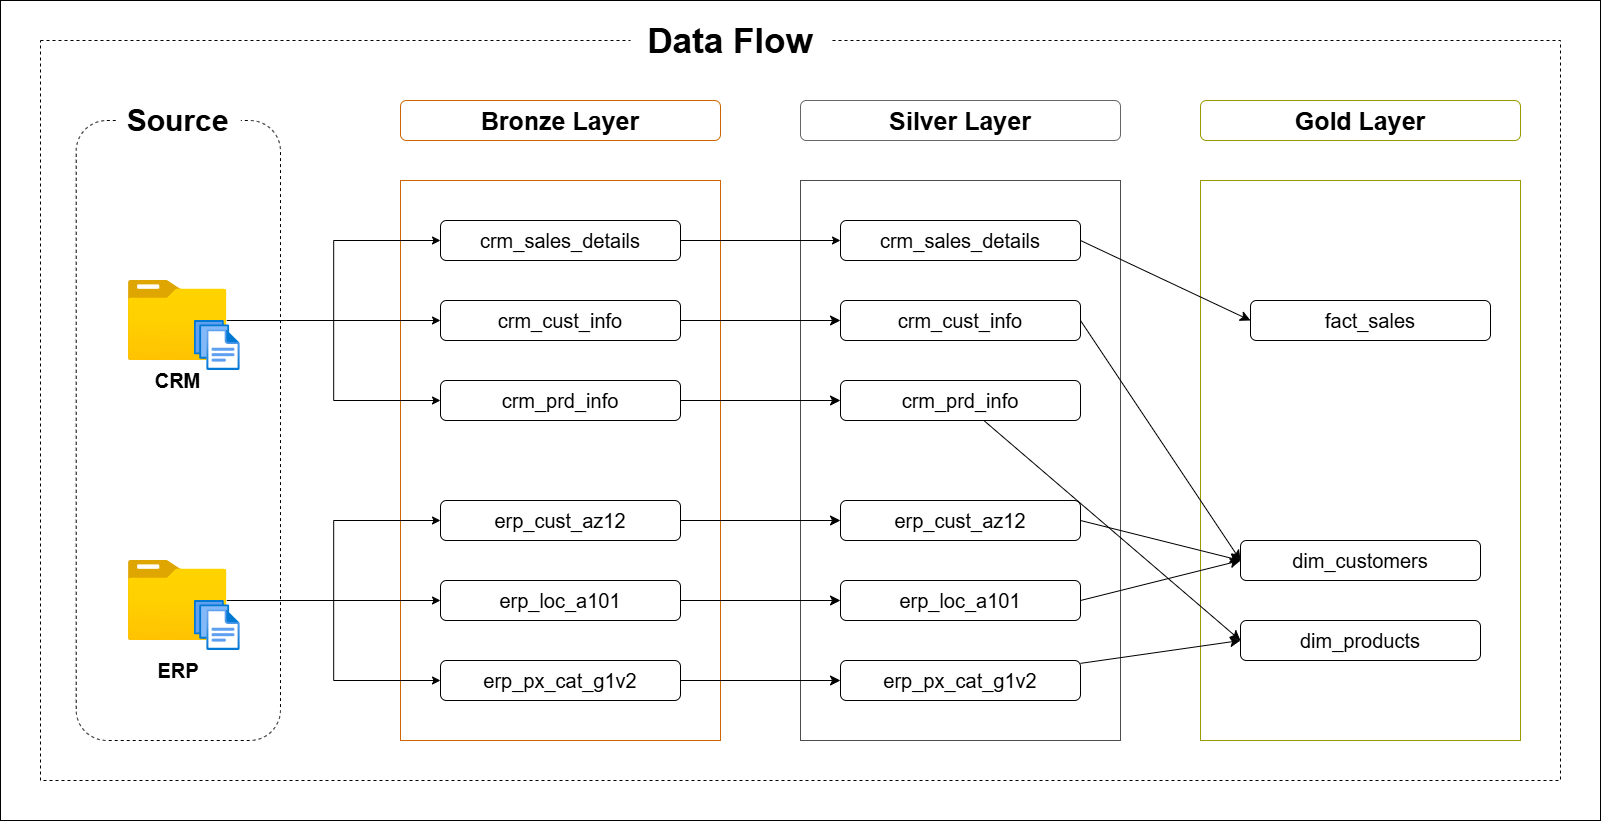

The diagram above was exported from draw.io. Its source (the exported page's mxGraphModel, read from the mxfile embedded in the PNG):
<mxGraphModel dx="1895" dy="1098" grid="1" gridSize="10" guides="1" tooltips="1" connect="1" arrows="1" fold="1" page="1" pageScale="1" pageWidth="1600" pageHeight="1200" background="light-dark(#FFFFFF,#FFFFFF)" math="0" shadow="0">
  <root>
    <mxCell id="0" />
    <mxCell id="1" parent="0" />
    <mxCell id="FbDpob755kWfkJTgj_kd-17" value="" style="rounded=0;whiteSpace=wrap;html=1;fillColor=none;strokeColor=light-dark(#000000,#000000);dashed=1;" parent="1" vertex="1">
      <mxGeometry x="40" y="220" width="1520" height="740" as="geometry" />
    </mxCell>
    <mxCell id="FbDpob755kWfkJTgj_kd-1" value="" style="rounded=1;whiteSpace=wrap;html=1;fillColor=none;dashed=1;movable=1;resizable=1;rotatable=1;deletable=1;editable=1;locked=0;connectable=1;strokeColor=light-dark(#000000,#000000);container=0;" parent="1" vertex="1">
      <mxGeometry x="75.69" y="300" width="204.31" height="620" as="geometry" />
    </mxCell>
    <mxCell id="FbDpob755kWfkJTgj_kd-2" value="&lt;span style=&quot;font-size: 30px;&quot;&gt;&lt;b&gt;&lt;font style=&quot;color: light-dark(rgb(0, 0, 0), rgb(0, 0, 0));&quot;&gt;Source&lt;/font&gt;&lt;/b&gt;&lt;/span&gt;" style="text;html=1;whiteSpace=wrap;strokeColor=none;fillColor=light-dark(#FFFFFF,#FFFFFF);align=center;verticalAlign=middle;rounded=0;movable=1;resizable=1;rotatable=1;deletable=1;editable=1;locked=0;connectable=1;container=0;" parent="1" vertex="1">
      <mxGeometry x="115.35" y="275" width="125" height="50" as="geometry" />
    </mxCell>
    <mxCell id="FbDpob755kWfkJTgj_kd-14" value="" style="group" parent="1" connectable="0" vertex="1">
      <mxGeometry x="112.85" y="740" width="130" height="140" as="geometry" />
    </mxCell>
    <mxCell id="FbDpob755kWfkJTgj_kd-10" value="&lt;span style=&quot;font-size: 20px;&quot;&gt;&lt;b&gt;&lt;font style=&quot;color: light-dark(rgb(0, 0, 0), rgb(0, 0, 0));&quot;&gt;ERP&lt;/font&gt;&lt;/b&gt;&lt;/span&gt;" style="text;html=1;whiteSpace=wrap;strokeColor=none;fillColor=none;align=center;verticalAlign=middle;rounded=0;movable=1;resizable=1;rotatable=1;deletable=1;editable=1;locked=0;connectable=1;container=0;" parent="FbDpob755kWfkJTgj_kd-14" vertex="1">
      <mxGeometry y="90" width="130" height="40" as="geometry" />
    </mxCell>
    <mxCell id="FbDpob755kWfkJTgj_kd-7" value="" style="image;aspect=fixed;html=1;points=[];align=center;fontSize=12;image=img/lib/azure2/general/Folder_Blank.svg;movable=1;resizable=1;rotatable=1;deletable=1;editable=1;locked=0;connectable=1;strokeColor=light-dark(#000000,#000000);container=0;" parent="FbDpob755kWfkJTgj_kd-14" vertex="1">
      <mxGeometry x="15" width="98.57" height="80" as="geometry" />
    </mxCell>
    <mxCell id="FbDpob755kWfkJTgj_kd-8" value="" style="image;aspect=fixed;html=1;points=[];align=center;fontSize=12;image=img/lib/azure2/general/Files.svg;movable=1;resizable=1;rotatable=1;deletable=1;editable=1;locked=0;connectable=1;strokeColor=light-dark(#000000,#000000);container=0;" parent="FbDpob755kWfkJTgj_kd-14" vertex="1">
      <mxGeometry x="81.07" y="40" width="45.71" height="50" as="geometry" />
    </mxCell>
    <mxCell id="FbDpob755kWfkJTgj_kd-15" value="" style="group" parent="1" connectable="0" vertex="1">
      <mxGeometry x="111.15" y="460" width="133.39" height="120" as="geometry" />
    </mxCell>
    <mxCell id="FbDpob755kWfkJTgj_kd-9" value="&lt;span style=&quot;font-size: 20px;&quot;&gt;&lt;b&gt;&lt;font style=&quot;color: light-dark(rgb(0, 0, 0), rgb(0, 0, 0));&quot;&gt;CRM&lt;/font&gt;&lt;/b&gt;&lt;/span&gt;" style="text;html=1;whiteSpace=wrap;strokeColor=none;fillColor=none;align=center;verticalAlign=middle;rounded=0;movable=1;resizable=1;rotatable=1;deletable=1;editable=1;locked=0;connectable=1;container=0;" parent="FbDpob755kWfkJTgj_kd-15" vertex="1">
      <mxGeometry y="80" width="133.39" height="40" as="geometry" />
    </mxCell>
    <mxCell id="FbDpob755kWfkJTgj_kd-4" value="" style="image;aspect=fixed;html=1;points=[];align=center;fontSize=12;image=img/lib/azure2/general/Folder_Blank.svg;movable=1;resizable=1;rotatable=1;deletable=1;editable=1;locked=0;connectable=1;strokeColor=light-dark(#000000,#000000);container=0;" parent="FbDpob755kWfkJTgj_kd-15" vertex="1">
      <mxGeometry x="16.689999999999998" width="98.57" height="80" as="geometry" />
    </mxCell>
    <mxCell id="FbDpob755kWfkJTgj_kd-5" value="" style="image;aspect=fixed;html=1;points=[];align=center;fontSize=12;image=img/lib/azure2/general/Files.svg;movable=1;resizable=1;rotatable=1;deletable=1;editable=1;locked=0;connectable=1;strokeColor=light-dark(#000000,#000000);container=0;" parent="FbDpob755kWfkJTgj_kd-15" vertex="1">
      <mxGeometry x="82.75999999999999" y="40" width="45.71" height="50" as="geometry" />
    </mxCell>
    <mxCell id="FbDpob755kWfkJTgj_kd-19" value="&lt;font style=&quot;color: light-dark(rgb(0, 0, 0), rgb(0, 0, 0)); font-size: 35px;&quot;&gt;&lt;b style=&quot;&quot;&gt;Data Flow&lt;/b&gt;&lt;/font&gt;" style="text;html=1;whiteSpace=wrap;strokeColor=none;fillColor=light-dark(#FFFFFF,#FFFFFF);align=center;verticalAlign=middle;rounded=0;" parent="1" vertex="1">
      <mxGeometry x="630" y="200" width="200" height="40" as="geometry" />
    </mxCell>
    <mxCell id="FbDpob755kWfkJTgj_kd-20" value="" style="rounded=0;whiteSpace=wrap;html=1;fillColor=none;strokeColor=light-dark(#000000,#CC6600);glass=0;" parent="1" vertex="1">
      <mxGeometry x="400" y="360" width="320" height="560" as="geometry" />
    </mxCell>
    <mxCell id="FbDpob755kWfkJTgj_kd-21" value="" style="rounded=0;whiteSpace=wrap;html=1;fillColor=none;strokeColor=light-dark(#000000,#4D4D4D);" parent="1" vertex="1">
      <mxGeometry x="800" y="360" width="320" height="560" as="geometry" />
    </mxCell>
    <mxCell id="FbDpob755kWfkJTgj_kd-22" value="" style="rounded=0;whiteSpace=wrap;html=1;fillColor=none;strokeColor=light-dark(#000000,#999900);" parent="1" vertex="1">
      <mxGeometry x="1200" y="360" width="320" height="560" as="geometry" />
    </mxCell>
    <mxCell id="FbDpob755kWfkJTgj_kd-48" style="edgeStyle=orthogonalEdgeStyle;rounded=0;orthogonalLoop=1;jettySize=auto;html=1;entryX=0;entryY=0.5;entryDx=0;entryDy=0;strokeColor=light-dark(#000000,#000000);" parent="1" source="FbDpob755kWfkJTgj_kd-30" target="FbDpob755kWfkJTgj_kd-38" edge="1">
      <mxGeometry relative="1" as="geometry" />
    </mxCell>
    <mxCell id="FbDpob755kWfkJTgj_kd-30" value="&lt;font style=&quot;color: light-dark(rgb(0, 0, 0), rgb(0, 0, 0)); font-size: 20px;&quot;&gt;crm_sales_details&lt;/font&gt;" style="rounded=1;whiteSpace=wrap;html=1;fillColor=none;strokeColor=light-dark(#000000,#000000);" parent="1" vertex="1">
      <mxGeometry x="440" y="400" width="240" height="40" as="geometry" />
    </mxCell>
    <mxCell id="m7AVcoM0WQhFDC53aQBm-5" style="edgeStyle=none;curved=1;rounded=0;orthogonalLoop=1;jettySize=auto;html=1;entryX=0;entryY=0.5;entryDx=0;entryDy=0;fontSize=12;startSize=8;endSize=8;strokeColor=light-dark(#000000,#000000);" parent="1" source="FbDpob755kWfkJTgj_kd-33" target="FbDpob755kWfkJTgj_kd-39" edge="1">
      <mxGeometry relative="1" as="geometry" />
    </mxCell>
    <mxCell id="FbDpob755kWfkJTgj_kd-33" value="&lt;font style=&quot;color: light-dark(rgb(0, 0, 0), rgb(0, 0, 0)); font-size: 20px;&quot;&gt;crm_cust_info&lt;/font&gt;" style="rounded=1;whiteSpace=wrap;html=1;fillColor=none;strokeColor=light-dark(#000000,#000000);" parent="1" vertex="1">
      <mxGeometry x="440" y="480" width="240" height="40" as="geometry" />
    </mxCell>
    <mxCell id="m7AVcoM0WQhFDC53aQBm-6" style="edgeStyle=none;curved=1;rounded=0;orthogonalLoop=1;jettySize=auto;html=1;entryX=0;entryY=0.5;entryDx=0;entryDy=0;fontSize=12;startSize=8;endSize=8;strokeColor=light-dark(#000000,#000000);" parent="1" source="FbDpob755kWfkJTgj_kd-34" target="FbDpob755kWfkJTgj_kd-40" edge="1">
      <mxGeometry relative="1" as="geometry" />
    </mxCell>
    <mxCell id="FbDpob755kWfkJTgj_kd-34" value="&lt;font style=&quot;color: light-dark(rgb(0, 0, 0), rgb(0, 0, 0)); font-size: 20px;&quot;&gt;crm_prd_info&lt;/font&gt;" style="rounded=1;whiteSpace=wrap;html=1;fillColor=none;strokeColor=light-dark(#000000,#000000);" parent="1" vertex="1">
      <mxGeometry x="440" y="560" width="240" height="40" as="geometry" />
    </mxCell>
    <mxCell id="m7AVcoM0WQhFDC53aQBm-7" style="edgeStyle=none;curved=1;rounded=0;orthogonalLoop=1;jettySize=auto;html=1;entryX=0;entryY=0.5;entryDx=0;entryDy=0;fontSize=12;startSize=8;endSize=8;strokeColor=light-dark(#000000,#000000);" parent="1" source="FbDpob755kWfkJTgj_kd-35" target="FbDpob755kWfkJTgj_kd-41" edge="1">
      <mxGeometry relative="1" as="geometry" />
    </mxCell>
    <mxCell id="FbDpob755kWfkJTgj_kd-35" value="&lt;font style=&quot;color: light-dark(rgb(0, 0, 0), rgb(0, 0, 0)); font-size: 20px;&quot;&gt;erp_cust_az12&lt;/font&gt;" style="rounded=1;whiteSpace=wrap;html=1;fillColor=none;strokeColor=light-dark(#000000,#000000);" parent="1" vertex="1">
      <mxGeometry x="440" y="680" width="240" height="40" as="geometry" />
    </mxCell>
    <mxCell id="m7AVcoM0WQhFDC53aQBm-8" style="edgeStyle=none;curved=1;rounded=0;orthogonalLoop=1;jettySize=auto;html=1;entryX=0;entryY=0.5;entryDx=0;entryDy=0;fontSize=12;startSize=8;endSize=8;strokeColor=light-dark(#000000,#000000);" parent="1" source="FbDpob755kWfkJTgj_kd-36" target="FbDpob755kWfkJTgj_kd-42" edge="1">
      <mxGeometry relative="1" as="geometry" />
    </mxCell>
    <mxCell id="FbDpob755kWfkJTgj_kd-36" value="&lt;font style=&quot;color: light-dark(rgb(0, 0, 0), rgb(0, 0, 0)); font-size: 20px;&quot;&gt;erp_loc_a101&lt;/font&gt;" style="rounded=1;whiteSpace=wrap;html=1;fillColor=none;strokeColor=light-dark(#000000,#000000);" parent="1" vertex="1">
      <mxGeometry x="440" y="760" width="240" height="40" as="geometry" />
    </mxCell>
    <mxCell id="m7AVcoM0WQhFDC53aQBm-9" style="edgeStyle=none;curved=1;rounded=0;orthogonalLoop=1;jettySize=auto;html=1;entryX=0;entryY=0.5;entryDx=0;entryDy=0;fontSize=12;startSize=8;endSize=8;strokeColor=light-dark(#000000,#000000);" parent="1" source="FbDpob755kWfkJTgj_kd-37" target="FbDpob755kWfkJTgj_kd-43" edge="1">
      <mxGeometry relative="1" as="geometry" />
    </mxCell>
    <mxCell id="FbDpob755kWfkJTgj_kd-37" value="&lt;font style=&quot;color: light-dark(rgb(0, 0, 0), rgb(0, 0, 0));&quot;&gt;&lt;span style=&quot;font-size: 20px;&quot;&gt;erp_px_cat_g1v2&lt;/span&gt;&lt;/font&gt;" style="rounded=1;whiteSpace=wrap;html=1;fillColor=none;strokeColor=light-dark(#000000,#000000);" parent="1" vertex="1">
      <mxGeometry x="440" y="840" width="240" height="40" as="geometry" />
    </mxCell>
    <mxCell id="m7AVcoM0WQhFDC53aQBm-10" style="edgeStyle=none;curved=1;rounded=0;orthogonalLoop=1;jettySize=auto;html=1;exitX=1;exitY=0.5;exitDx=0;exitDy=0;entryX=0;entryY=0.5;entryDx=0;entryDy=0;fontSize=12;startSize=8;endSize=8;strokeColor=light-dark(#000000,#000000);" parent="1" source="FbDpob755kWfkJTgj_kd-38" target="FbDpob755kWfkJTgj_kd-44" edge="1">
      <mxGeometry relative="1" as="geometry" />
    </mxCell>
    <mxCell id="FbDpob755kWfkJTgj_kd-38" value="&lt;font style=&quot;color: light-dark(rgb(0, 0, 0), rgb(0, 0, 0)); font-size: 20px;&quot;&gt;crm_sales_details&lt;/font&gt;" style="rounded=1;whiteSpace=wrap;html=1;fillColor=none;strokeColor=light-dark(#000000,#000000);" parent="1" vertex="1">
      <mxGeometry x="840" y="400" width="240" height="40" as="geometry" />
    </mxCell>
    <mxCell id="m7AVcoM0WQhFDC53aQBm-11" style="edgeStyle=none;curved=1;rounded=0;orthogonalLoop=1;jettySize=auto;html=1;exitX=1;exitY=0.5;exitDx=0;exitDy=0;entryX=0;entryY=0.5;entryDx=0;entryDy=0;fontSize=12;startSize=8;endSize=8;strokeColor=light-dark(#000000,#000000);" parent="1" source="FbDpob755kWfkJTgj_kd-39" target="FbDpob755kWfkJTgj_kd-45" edge="1">
      <mxGeometry relative="1" as="geometry" />
    </mxCell>
    <mxCell id="FbDpob755kWfkJTgj_kd-39" value="&lt;font style=&quot;color: light-dark(rgb(0, 0, 0), rgb(0, 0, 0)); font-size: 20px;&quot;&gt;crm_cust_info&lt;/font&gt;" style="rounded=1;whiteSpace=wrap;html=1;fillColor=none;strokeColor=light-dark(#000000,#000000);" parent="1" vertex="1">
      <mxGeometry x="840" y="480" width="240" height="40" as="geometry" />
    </mxCell>
    <mxCell id="m7AVcoM0WQhFDC53aQBm-14" style="edgeStyle=none;curved=1;rounded=0;orthogonalLoop=1;jettySize=auto;html=1;entryX=0;entryY=0.5;entryDx=0;entryDy=0;fontSize=12;startSize=8;endSize=8;strokeColor=light-dark(#000000,#000000);" parent="1" source="FbDpob755kWfkJTgj_kd-40" target="FbDpob755kWfkJTgj_kd-46" edge="1">
      <mxGeometry relative="1" as="geometry" />
    </mxCell>
    <mxCell id="FbDpob755kWfkJTgj_kd-40" value="&lt;font style=&quot;color: light-dark(rgb(0, 0, 0), rgb(0, 0, 0)); font-size: 20px;&quot;&gt;crm_prd_info&lt;/font&gt;" style="rounded=1;whiteSpace=wrap;html=1;fillColor=none;strokeColor=light-dark(#000000,#000000);" parent="1" vertex="1">
      <mxGeometry x="840" y="560" width="240" height="40" as="geometry" />
    </mxCell>
    <mxCell id="m7AVcoM0WQhFDC53aQBm-12" style="edgeStyle=none;curved=1;rounded=0;orthogonalLoop=1;jettySize=auto;html=1;exitX=1;exitY=0.5;exitDx=0;exitDy=0;fontSize=12;startSize=8;endSize=8;strokeColor=light-dark(#000000,#000000);" parent="1" source="FbDpob755kWfkJTgj_kd-41" edge="1">
      <mxGeometry relative="1" as="geometry">
        <mxPoint x="1239.9999999999995" y="740" as="targetPoint" />
      </mxGeometry>
    </mxCell>
    <mxCell id="FbDpob755kWfkJTgj_kd-41" value="&lt;font style=&quot;color: light-dark(rgb(0, 0, 0), rgb(0, 0, 0)); font-size: 20px;&quot;&gt;erp_cust_az12&lt;/font&gt;" style="rounded=1;whiteSpace=wrap;html=1;fillColor=none;strokeColor=light-dark(#000000,#000000);" parent="1" vertex="1">
      <mxGeometry x="840" y="680" width="240" height="40" as="geometry" />
    </mxCell>
    <mxCell id="m7AVcoM0WQhFDC53aQBm-13" style="edgeStyle=none;curved=1;rounded=0;orthogonalLoop=1;jettySize=auto;html=1;exitX=1;exitY=0.5;exitDx=0;exitDy=0;fontSize=12;startSize=8;endSize=8;strokeColor=light-dark(#000000,#000000);" parent="1" source="FbDpob755kWfkJTgj_kd-42" edge="1">
      <mxGeometry relative="1" as="geometry">
        <mxPoint x="1239.9999999999995" y="740" as="targetPoint" />
      </mxGeometry>
    </mxCell>
    <mxCell id="FbDpob755kWfkJTgj_kd-42" value="&lt;font style=&quot;color: light-dark(rgb(0, 0, 0), rgb(0, 0, 0)); font-size: 20px;&quot;&gt;erp_loc_a101&lt;/font&gt;" style="rounded=1;whiteSpace=wrap;html=1;fillColor=none;strokeColor=light-dark(#000000,#000000);" parent="1" vertex="1">
      <mxGeometry x="840" y="760" width="240" height="40" as="geometry" />
    </mxCell>
    <mxCell id="m7AVcoM0WQhFDC53aQBm-15" style="edgeStyle=none;curved=1;rounded=0;orthogonalLoop=1;jettySize=auto;html=1;fontSize=12;startSize=8;endSize=8;strokeColor=light-dark(#000000,#000000);" parent="1" source="FbDpob755kWfkJTgj_kd-43" edge="1">
      <mxGeometry relative="1" as="geometry">
        <mxPoint x="1239.9999999999995" y="820" as="targetPoint" />
      </mxGeometry>
    </mxCell>
    <mxCell id="FbDpob755kWfkJTgj_kd-43" value="&lt;font style=&quot;color: light-dark(rgb(0, 0, 0), rgb(0, 0, 0));&quot;&gt;&lt;span style=&quot;font-size: 20px;&quot;&gt;erp_px_cat_g1v2&lt;/span&gt;&lt;/font&gt;" style="rounded=1;whiteSpace=wrap;html=1;fillColor=none;strokeColor=light-dark(#000000,#000000);" parent="1" vertex="1">
      <mxGeometry x="840" y="840" width="240" height="40" as="geometry" />
    </mxCell>
    <mxCell id="FbDpob755kWfkJTgj_kd-44" value="&lt;font style=&quot;color: light-dark(rgb(0, 0, 0), rgb(0, 0, 0));&quot;&gt;&lt;span style=&quot;font-size: 20px;&quot;&gt;fact_sales&lt;/span&gt;&lt;/font&gt;" style="rounded=1;whiteSpace=wrap;html=1;fillColor=none;strokeColor=light-dark(#000000,#000000);" parent="1" vertex="1">
      <mxGeometry x="1250" y="480" width="240" height="40" as="geometry" />
    </mxCell>
    <mxCell id="FbDpob755kWfkJTgj_kd-45" value="&lt;font style=&quot;color: light-dark(rgb(0, 0, 0), rgb(0, 0, 0));&quot;&gt;&lt;span style=&quot;font-size: 20px;&quot;&gt;dim_customers&lt;/span&gt;&lt;/font&gt;" style="rounded=1;whiteSpace=wrap;html=1;fillColor=none;strokeColor=light-dark(#000000,#000000);" parent="1" vertex="1">
      <mxGeometry x="1240" y="720" width="240" height="40" as="geometry" />
    </mxCell>
    <mxCell id="FbDpob755kWfkJTgj_kd-46" value="&lt;font style=&quot;color: light-dark(rgb(0, 0, 0), rgb(0, 0, 0));&quot;&gt;&lt;span style=&quot;font-size: 20px;&quot;&gt;dim_products&lt;/span&gt;&lt;/font&gt;" style="rounded=1;whiteSpace=wrap;html=1;fillColor=none;strokeColor=light-dark(#000000,#000000);" parent="1" vertex="1">
      <mxGeometry x="1240" y="800" width="240" height="40" as="geometry" />
    </mxCell>
    <mxCell id="FbDpob755kWfkJTgj_kd-49" style="edgeStyle=orthogonalEdgeStyle;rounded=0;orthogonalLoop=1;jettySize=auto;html=1;entryX=0;entryY=0.5;entryDx=0;entryDy=0;strokeColor=light-dark(#000000,#000000);" parent="1" source="FbDpob755kWfkJTgj_kd-4" target="FbDpob755kWfkJTgj_kd-30" edge="1">
      <mxGeometry relative="1" as="geometry" />
    </mxCell>
    <mxCell id="FbDpob755kWfkJTgj_kd-50" style="edgeStyle=orthogonalEdgeStyle;rounded=0;orthogonalLoop=1;jettySize=auto;html=1;entryX=0;entryY=0.5;entryDx=0;entryDy=0;strokeColor=light-dark(#000000,#000000);" parent="1" source="FbDpob755kWfkJTgj_kd-4" target="FbDpob755kWfkJTgj_kd-33" edge="1">
      <mxGeometry relative="1" as="geometry" />
    </mxCell>
    <mxCell id="FbDpob755kWfkJTgj_kd-51" style="edgeStyle=orthogonalEdgeStyle;rounded=0;orthogonalLoop=1;jettySize=auto;html=1;entryX=0;entryY=0.5;entryDx=0;entryDy=0;strokeColor=light-dark(#000000,#000000);" parent="1" source="FbDpob755kWfkJTgj_kd-4" target="FbDpob755kWfkJTgj_kd-34" edge="1">
      <mxGeometry relative="1" as="geometry" />
    </mxCell>
    <mxCell id="FbDpob755kWfkJTgj_kd-52" style="edgeStyle=orthogonalEdgeStyle;rounded=0;orthogonalLoop=1;jettySize=auto;html=1;entryX=0;entryY=0.5;entryDx=0;entryDy=0;strokeColor=light-dark(#000000,#000000);" parent="1" source="FbDpob755kWfkJTgj_kd-7" target="FbDpob755kWfkJTgj_kd-35" edge="1">
      <mxGeometry relative="1" as="geometry" />
    </mxCell>
    <mxCell id="FbDpob755kWfkJTgj_kd-53" style="edgeStyle=orthogonalEdgeStyle;rounded=0;orthogonalLoop=1;jettySize=auto;html=1;entryX=0;entryY=0.5;entryDx=0;entryDy=0;strokeColor=light-dark(#000000,#000000);" parent="1" source="FbDpob755kWfkJTgj_kd-7" target="FbDpob755kWfkJTgj_kd-36" edge="1">
      <mxGeometry relative="1" as="geometry" />
    </mxCell>
    <mxCell id="FbDpob755kWfkJTgj_kd-54" style="edgeStyle=orthogonalEdgeStyle;rounded=0;orthogonalLoop=1;jettySize=auto;html=1;entryX=0;entryY=0.5;entryDx=0;entryDy=0;strokeColor=light-dark(#000000,#000000);" parent="1" source="FbDpob755kWfkJTgj_kd-7" target="FbDpob755kWfkJTgj_kd-37" edge="1">
      <mxGeometry relative="1" as="geometry" />
    </mxCell>
    <mxCell id="FbDpob755kWfkJTgj_kd-55" value="&lt;b style=&quot;font-size: 25px;&quot;&gt;&lt;font style=&quot;color: light-dark(rgb(0, 0, 0), rgb(0, 0, 0));&quot;&gt;Bronze Layer&lt;/font&gt;&lt;/b&gt;" style="rounded=1;whiteSpace=wrap;html=1;fillColor=none;strokeColor=light-dark(#000000,#CC6600);" parent="1" vertex="1">
      <mxGeometry x="400" y="280" width="320" height="40" as="geometry" />
    </mxCell>
    <mxCell id="m7AVcoM0WQhFDC53aQBm-1" value="&lt;b style=&quot;font-size: 25px;&quot;&gt;&lt;font style=&quot;color: light-dark(rgb(0, 0, 0), rgb(0, 0, 0));&quot;&gt;Silver Layer&lt;/font&gt;&lt;/b&gt;" style="rounded=1;whiteSpace=wrap;html=1;fillColor=none;strokeColor=light-dark(#000000,#666666);" parent="1" vertex="1">
      <mxGeometry x="800" y="280" width="320" height="40" as="geometry" />
    </mxCell>
    <mxCell id="m7AVcoM0WQhFDC53aQBm-2" value="&lt;b style=&quot;font-size: 25px;&quot;&gt;&lt;font style=&quot;color: light-dark(rgb(0, 0, 0), rgb(0, 0, 0));&quot;&gt;Gold Layer&lt;/font&gt;&lt;/b&gt;" style="rounded=1;whiteSpace=wrap;html=1;fillColor=none;strokeColor=light-dark(#000000,#999900);" parent="1" vertex="1">
      <mxGeometry x="1200" y="280" width="320" height="40" as="geometry" />
    </mxCell>
    <mxCell id="NPRJoVGZMV6JgCOGJaSq-2" value="" style="rounded=0;whiteSpace=wrap;html=1;fillColor=none;strokeColor=light-dark(#000000,#000000);" vertex="1" parent="1">
      <mxGeometry y="180" width="1600" height="820" as="geometry" />
    </mxCell>
  </root>
</mxGraphModel>